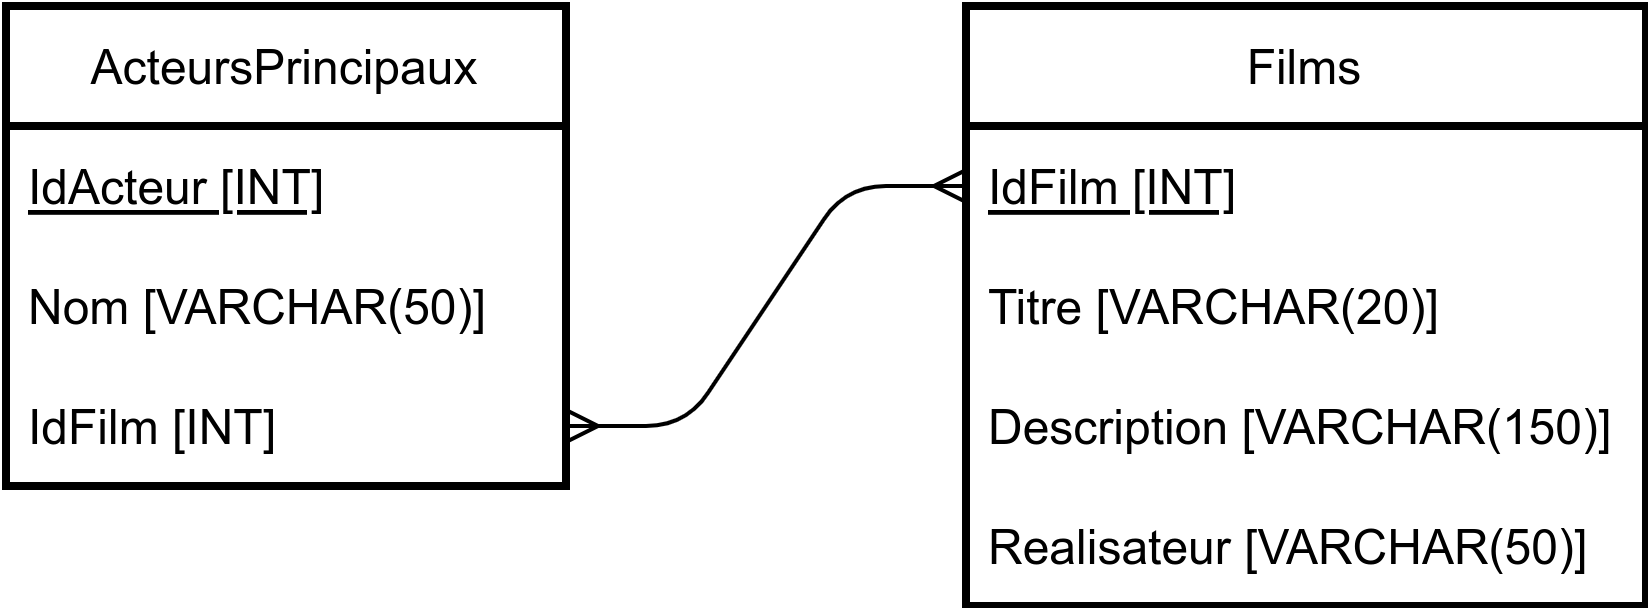

The diagram above was exported from draw.io. Its source (the exported page's mxGraphModel, read from the mxfile embedded in the PNG):
<mxGraphModel dx="1044" dy="774" grid="1" gridSize="10" guides="1" tooltips="1" connect="1" arrows="1" fold="1" page="1" pageScale="1" pageWidth="583" pageHeight="827" math="0" shadow="0">
  <root>
    <mxCell id="0" />
    <mxCell id="1" parent="0" />
    <mxCell id="2" value="Films" style="swimlane;fontStyle=0;childLayout=stackLayout;horizontal=1;startSize=30;horizontalStack=0;resizeParent=1;resizeParentMax=0;resizeLast=0;collapsible=1;marginBottom=0;strokeWidth=2;" parent="1" vertex="1">
      <mxGeometry x="240" y="240" width="170" height="150" as="geometry" />
    </mxCell>
    <mxCell id="3" value="IdFilm [INT]" style="text;strokeColor=none;fillColor=none;align=left;verticalAlign=middle;spacingLeft=4;spacingRight=4;overflow=hidden;points=[[0,0.5],[1,0.5]];portConstraint=eastwest;rotatable=0;fontStyle=4" parent="2" vertex="1">
      <mxGeometry y="30" width="170" height="30" as="geometry" />
    </mxCell>
    <mxCell id="4" value="Titre [VARCHAR(20)]" style="text;strokeColor=none;fillColor=none;align=left;verticalAlign=middle;spacingLeft=4;spacingRight=4;overflow=hidden;points=[[0,0.5],[1,0.5]];portConstraint=eastwest;rotatable=0;" parent="2" vertex="1">
      <mxGeometry y="60" width="170" height="30" as="geometry" />
    </mxCell>
    <mxCell id="5" value="Description [VARCHAR(150)]" style="text;strokeColor=none;fillColor=none;align=left;verticalAlign=middle;spacingLeft=4;spacingRight=4;overflow=hidden;points=[[0,0.5],[1,0.5]];portConstraint=eastwest;rotatable=0;" parent="2" vertex="1">
      <mxGeometry y="90" width="170" height="30" as="geometry" />
    </mxCell>
    <mxCell id="8" value="Realisateur [VARCHAR(50)]" style="text;strokeColor=none;fillColor=none;align=left;verticalAlign=middle;spacingLeft=4;spacingRight=4;overflow=hidden;points=[[0,0.5],[1,0.5]];portConstraint=eastwest;rotatable=0;" parent="2" vertex="1">
      <mxGeometry y="120" width="170" height="30" as="geometry" />
    </mxCell>
    <mxCell id="6" value="ActeursPrincipaux" style="swimlane;fontStyle=0;childLayout=stackLayout;horizontal=1;startSize=30;horizontalStack=0;resizeParent=1;resizeParentMax=0;resizeLast=0;collapsible=1;marginBottom=0;strokeWidth=2;" parent="1" vertex="1">
      <mxGeometry y="240" width="140" height="120" as="geometry" />
    </mxCell>
    <mxCell id="7" value="IdActeur [INT]" style="text;strokeColor=none;fillColor=none;align=left;verticalAlign=middle;spacingLeft=4;spacingRight=4;overflow=hidden;points=[[0,0.5],[1,0.5]];portConstraint=eastwest;rotatable=0;fontStyle=4" parent="6" vertex="1">
      <mxGeometry y="30" width="140" height="30" as="geometry" />
    </mxCell>
    <mxCell id="9" value="Nom [VARCHAR(50)]" style="text;strokeColor=none;fillColor=none;align=left;verticalAlign=middle;spacingLeft=4;spacingRight=4;overflow=hidden;points=[[0,0.5],[1,0.5]];portConstraint=eastwest;rotatable=0;" parent="6" vertex="1">
      <mxGeometry y="60" width="140" height="30" as="geometry" />
    </mxCell>
    <mxCell id="10" value="IdFilm [INT]" style="text;strokeColor=none;fillColor=none;align=left;verticalAlign=middle;spacingLeft=4;spacingRight=4;overflow=hidden;points=[[0,0.5],[1,0.5]];portConstraint=eastwest;rotatable=0;" parent="6" vertex="1">
      <mxGeometry y="90" width="140" height="30" as="geometry" />
    </mxCell>
    <mxCell id="12" style="edgeStyle=entityRelationEdgeStyle;html=1;entryX=0;entryY=0.5;entryDx=0;entryDy=0;exitX=1;exitY=0.5;exitDx=0;exitDy=0;startArrow=ERmany;startFill=0;endArrow=ERmany;endFill=0;" parent="1" source="10" target="3" edge="1">
      <mxGeometry relative="1" as="geometry" />
    </mxCell>
  </root>
</mxGraphModel>